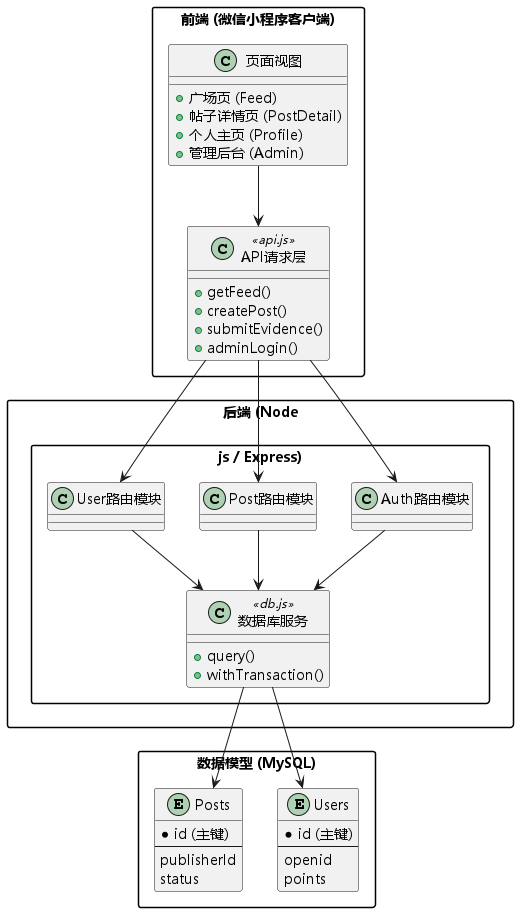

The diagram above was rendered by PlantUML. Its source (embedded in the PNG):
@startuml
' 设置全局字体以避免中文乱码（取决于你的系统字体）
skinparam defaultFontName "Microsoft YaHei"
skinparam packageStyle rectangle

package "前端 (微信小程序客户端)" {
  class 页面视图 {
    +广场页 (Feed)
    +帖子详情页 (PostDetail)
    +个人主页 (Profile)
    +管理后台 (Admin)
  }
  class API请求层 <<api.js>> {
    +getFeed()
    +createPost()
    +submitEvidence()
    +adminLogin()
  }
}

package "后端 (Node.js / Express)" {
  class Auth路由模块
  class Post路由模块
  class User路由模块
  class 数据库服务 <<db.js>> {
    +query()
    +withTransaction()
  }
}

package "数据模型 (MySQL)" {
  entity Users {
    *id (主键)
    --
    openid
    points
  }
  entity Posts {
    *id (主键)
    --
    publisherId
    status
  }
}

' 优化连线逻辑
页面视图 --> API请求层
API请求层 --> Auth路由模块
API请求层 --> Post路由模块
API请求层 --> User路由模块

Auth路由模块 --> 数据库服务
Post路由模块 --> 数据库服务
User路由模块 --> 数据库服务

数据库服务 --> Users
数据库服务 --> Posts
@enduml